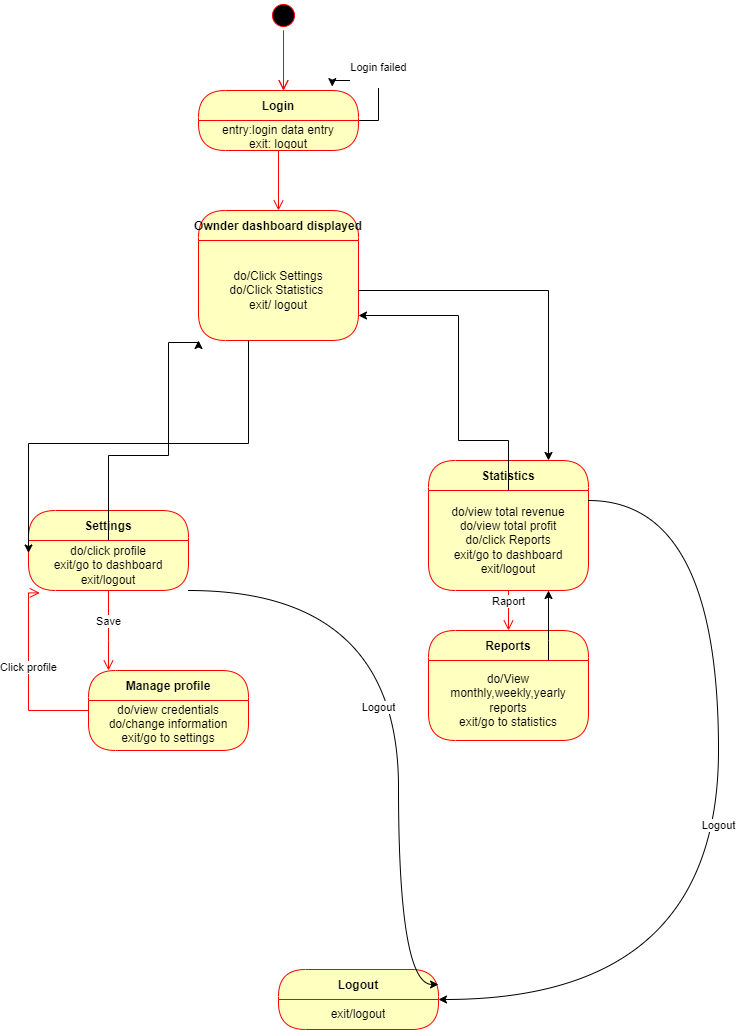

The diagram above was exported from draw.io. Its source (the exported page's mxGraphModel, read from the mxfile embedded in the PNG):
<mxGraphModel dx="1034" dy="378" grid="1" gridSize="10" guides="1" tooltips="1" connect="1" arrows="1" fold="1" page="1" pageScale="1" pageWidth="827" pageHeight="1169" math="0" shadow="0">
  <root>
    <mxCell id="0" />
    <mxCell id="1" parent="0" />
    <mxCell id="4ApEoR1PjA5gBYz4LWLw-1" value="" style="edgeStyle=orthogonalEdgeStyle;html=1;verticalAlign=bottom;endArrow=open;endSize=8;strokeColor=#ff0000;rounded=0;" parent="1" edge="1">
      <mxGeometry relative="1" as="geometry">
        <mxPoint x="365" y="170" as="targetPoint" />
        <mxPoint x="365" y="110" as="sourcePoint" />
      </mxGeometry>
    </mxCell>
    <mxCell id="4ApEoR1PjA5gBYz4LWLw-2" value="Login failed&lt;div&gt;&lt;br&gt;&lt;/div&gt;" style="edgeStyle=orthogonalEdgeStyle;rounded=0;orthogonalLoop=1;jettySize=auto;html=1;entryX=0.836;entryY=-0.065;entryDx=0;entryDy=0;entryPerimeter=0;" parent="1" source="4ApEoR1PjA5gBYz4LWLw-3" target="4ApEoR1PjA5gBYz4LWLw-3" edge="1">
      <mxGeometry relative="1" as="geometry">
        <mxPoint x="450" y="160" as="targetPoint" />
        <Array as="points">
          <mxPoint x="460" y="200" />
          <mxPoint x="460" y="150" />
          <mxPoint x="451" y="150" />
          <mxPoint x="451" y="160" />
          <mxPoint x="414" y="160" />
        </Array>
      </mxGeometry>
    </mxCell>
    <mxCell id="4ApEoR1PjA5gBYz4LWLw-3" value="Login" style="swimlane;fontStyle=1;align=center;verticalAlign=middle;childLayout=stackLayout;horizontal=1;startSize=30;horizontalStack=0;resizeParent=0;resizeLast=1;container=0;fontColor=#000000;collapsible=0;rounded=1;arcSize=30;strokeColor=#ff0000;fillColor=#ffffc0;swimlaneFillColor=#ffffc0;dropTarget=0;" parent="1" vertex="1">
      <mxGeometry x="280" y="170" width="160" height="60" as="geometry" />
    </mxCell>
    <mxCell id="4ApEoR1PjA5gBYz4LWLw-4" value="entry:login data entry&lt;div&gt;exit: logout&lt;/div&gt;" style="text;html=1;strokeColor=none;fillColor=none;align=center;verticalAlign=middle;spacingLeft=4;spacingRight=4;whiteSpace=wrap;overflow=hidden;rotatable=0;fontColor=#000000;" parent="4ApEoR1PjA5gBYz4LWLw-3" vertex="1">
      <mxGeometry y="30" width="160" height="30" as="geometry" />
    </mxCell>
    <mxCell id="4ApEoR1PjA5gBYz4LWLw-5" value="" style="edgeStyle=orthogonalEdgeStyle;html=1;verticalAlign=bottom;endArrow=open;endSize=8;strokeColor=#ff0000;rounded=0;entryX=0.5;entryY=0;entryDx=0;entryDy=0;" parent="1" source="4ApEoR1PjA5gBYz4LWLw-3" target="4ApEoR1PjA5gBYz4LWLw-6" edge="1">
      <mxGeometry relative="1" as="geometry">
        <mxPoint x="370" y="290" as="targetPoint" />
      </mxGeometry>
    </mxCell>
    <mxCell id="4ApEoR1PjA5gBYz4LWLw-6" value="Ownder dashboard displayed" style="swimlane;fontStyle=1;align=center;verticalAlign=middle;childLayout=stackLayout;horizontal=1;startSize=30;horizontalStack=0;resizeParent=0;resizeLast=1;container=0;fontColor=#000000;collapsible=0;rounded=1;arcSize=30;strokeColor=#ff0000;fillColor=#ffffc0;swimlaneFillColor=#ffffc0;dropTarget=0;" parent="1" vertex="1">
      <mxGeometry x="280" y="290" width="160" height="130" as="geometry" />
    </mxCell>
    <mxCell id="4ApEoR1PjA5gBYz4LWLw-7" value="do/Click Settings&lt;div&gt;do/Click Statistics&amp;nbsp;&lt;/div&gt;&lt;div&gt;exit/ logout&lt;/div&gt;" style="text;html=1;strokeColor=none;fillColor=none;align=center;verticalAlign=middle;spacingLeft=4;spacingRight=4;whiteSpace=wrap;overflow=hidden;rotatable=0;fontColor=#000000;" parent="4ApEoR1PjA5gBYz4LWLw-6" vertex="1">
      <mxGeometry y="30" width="160" height="100" as="geometry" />
    </mxCell>
    <mxCell id="4ApEoR1PjA5gBYz4LWLw-24" value="Statistics" style="swimlane;fontStyle=1;align=center;verticalAlign=middle;childLayout=stackLayout;horizontal=1;startSize=30;horizontalStack=0;resizeParent=0;resizeLast=1;container=0;fontColor=#000000;collapsible=0;rounded=1;arcSize=30;strokeColor=#ff0000;fillColor=#ffffc0;swimlaneFillColor=#ffffc0;dropTarget=0;" parent="1" vertex="1">
      <mxGeometry x="510" y="540" width="160" height="130" as="geometry" />
    </mxCell>
    <mxCell id="4ApEoR1PjA5gBYz4LWLw-25" value="do/view total revenue&lt;div&gt;do/view total profit&lt;/div&gt;&lt;div&gt;do/click Reports&lt;/div&gt;&lt;div&gt;exit/go to dashboard&lt;/div&gt;&lt;div&gt;exit/logout&lt;/div&gt;" style="text;html=1;strokeColor=none;fillColor=none;align=center;verticalAlign=middle;spacingLeft=4;spacingRight=4;whiteSpace=wrap;overflow=hidden;rotatable=0;fontColor=#000000;" parent="4ApEoR1PjA5gBYz4LWLw-24" vertex="1">
      <mxGeometry y="30" width="160" height="100" as="geometry" />
    </mxCell>
    <mxCell id="4ApEoR1PjA5gBYz4LWLw-26" value="Raport" style="edgeStyle=orthogonalEdgeStyle;html=1;verticalAlign=bottom;endArrow=open;endSize=8;strokeColor=#ff0000;rounded=0;" parent="1" source="4ApEoR1PjA5gBYz4LWLw-24" edge="1">
      <mxGeometry relative="1" as="geometry">
        <mxPoint x="590" y="710" as="targetPoint" />
      </mxGeometry>
    </mxCell>
    <mxCell id="4ApEoR1PjA5gBYz4LWLw-27" value="Reports" style="swimlane;fontStyle=1;align=center;verticalAlign=middle;childLayout=stackLayout;horizontal=1;startSize=30;horizontalStack=0;resizeParent=0;resizeLast=1;container=0;fontColor=#000000;collapsible=0;rounded=1;arcSize=30;strokeColor=#ff0000;fillColor=#ffffc0;swimlaneFillColor=#ffffc0;dropTarget=0;" parent="1" vertex="1">
      <mxGeometry x="510" y="710" width="160" height="110" as="geometry" />
    </mxCell>
    <mxCell id="4ApEoR1PjA5gBYz4LWLw-28" value="do/View monthly,weekly,yearly reports&lt;div&gt;exit/go to statistics&lt;/div&gt;" style="text;html=1;strokeColor=none;fillColor=none;align=center;verticalAlign=middle;spacingLeft=4;spacingRight=4;whiteSpace=wrap;overflow=hidden;rotatable=0;fontColor=#000000;" parent="4ApEoR1PjA5gBYz4LWLw-27" vertex="1">
      <mxGeometry y="30" width="160" height="80" as="geometry" />
    </mxCell>
    <mxCell id="4ApEoR1PjA5gBYz4LWLw-30" style="edgeStyle=orthogonalEdgeStyle;rounded=0;orthogonalLoop=1;jettySize=auto;html=1;entryX=0.75;entryY=1;entryDx=0;entryDy=0;" parent="1" source="4ApEoR1PjA5gBYz4LWLw-28" target="4ApEoR1PjA5gBYz4LWLw-25" edge="1">
      <mxGeometry relative="1" as="geometry">
        <Array as="points">
          <mxPoint x="630" y="720" />
          <mxPoint x="630" y="720" />
        </Array>
      </mxGeometry>
    </mxCell>
    <mxCell id="4ApEoR1PjA5gBYz4LWLw-31" style="edgeStyle=orthogonalEdgeStyle;rounded=0;orthogonalLoop=1;jettySize=auto;html=1;" parent="1" source="4ApEoR1PjA5gBYz4LWLw-7" target="4ApEoR1PjA5gBYz4LWLw-24" edge="1">
      <mxGeometry relative="1" as="geometry">
        <Array as="points">
          <mxPoint x="630" y="370" />
        </Array>
      </mxGeometry>
    </mxCell>
    <mxCell id="4ApEoR1PjA5gBYz4LWLw-32" style="edgeStyle=orthogonalEdgeStyle;rounded=0;orthogonalLoop=1;jettySize=auto;html=1;entryX=1;entryY=0.75;entryDx=0;entryDy=0;" parent="1" source="4ApEoR1PjA5gBYz4LWLw-25" target="4ApEoR1PjA5gBYz4LWLw-7" edge="1">
      <mxGeometry relative="1" as="geometry">
        <Array as="points">
          <mxPoint x="590" y="520" />
          <mxPoint x="540" y="520" />
          <mxPoint x="540" y="395" />
        </Array>
      </mxGeometry>
    </mxCell>
    <mxCell id="4ApEoR1PjA5gBYz4LWLw-33" value="Settings" style="swimlane;fontStyle=1;align=center;verticalAlign=middle;childLayout=stackLayout;horizontal=1;startSize=30;horizontalStack=0;resizeParent=0;resizeLast=1;container=0;fontColor=#000000;collapsible=0;rounded=1;arcSize=30;strokeColor=#ff0000;fillColor=#ffffc0;swimlaneFillColor=#ffffc0;dropTarget=0;" parent="1" vertex="1">
      <mxGeometry x="110" y="590" width="160" height="80" as="geometry" />
    </mxCell>
    <mxCell id="4ApEoR1PjA5gBYz4LWLw-34" value="do/click profile&lt;div&gt;exit/go to dashboard&lt;/div&gt;&lt;div&gt;exit/logout&lt;/div&gt;" style="text;html=1;strokeColor=none;fillColor=none;align=center;verticalAlign=middle;spacingLeft=4;spacingRight=4;whiteSpace=wrap;overflow=hidden;rotatable=0;fontColor=#000000;" parent="4ApEoR1PjA5gBYz4LWLw-33" vertex="1">
      <mxGeometry y="30" width="160" height="50" as="geometry" />
    </mxCell>
    <mxCell id="4ApEoR1PjA5gBYz4LWLw-35" value="Save" style="edgeStyle=orthogonalEdgeStyle;html=1;verticalAlign=bottom;endArrow=open;endSize=8;strokeColor=#ff0000;rounded=0;" parent="1" source="4ApEoR1PjA5gBYz4LWLw-33" target="4ApEoR1PjA5gBYz4LWLw-36" edge="1">
      <mxGeometry relative="1" as="geometry">
        <mxPoint x="190" y="710" as="targetPoint" />
        <Array as="points">
          <mxPoint x="190" y="720" />
          <mxPoint x="190" y="720" />
        </Array>
      </mxGeometry>
    </mxCell>
    <mxCell id="4ApEoR1PjA5gBYz4LWLw-36" value="Manage profile" style="swimlane;fontStyle=1;align=center;verticalAlign=middle;childLayout=stackLayout;horizontal=1;startSize=30;horizontalStack=0;resizeParent=0;resizeLast=1;container=0;fontColor=#000000;collapsible=0;rounded=1;arcSize=30;strokeColor=#ff0000;fillColor=#ffffc0;swimlaneFillColor=#ffffc0;dropTarget=0;" parent="1" vertex="1">
      <mxGeometry x="170" y="750" width="160" height="80" as="geometry" />
    </mxCell>
    <mxCell id="4ApEoR1PjA5gBYz4LWLw-37" value="do/view credentials&lt;div&gt;do/change information&lt;/div&gt;&lt;div&gt;exit/go to settings&lt;br&gt;&lt;div&gt;&lt;br&gt;&lt;/div&gt;&lt;/div&gt;" style="text;html=1;strokeColor=none;fillColor=none;align=center;verticalAlign=middle;spacingLeft=4;spacingRight=4;whiteSpace=wrap;overflow=hidden;rotatable=0;fontColor=#000000;" parent="4ApEoR1PjA5gBYz4LWLw-36" vertex="1">
      <mxGeometry y="30" width="160" height="50" as="geometry" />
    </mxCell>
    <mxCell id="4ApEoR1PjA5gBYz4LWLw-38" value="Click profile" style="edgeStyle=orthogonalEdgeStyle;html=1;verticalAlign=bottom;endArrow=open;endSize=8;strokeColor=#ff0000;rounded=0;entryX=0.071;entryY=1.048;entryDx=0;entryDy=0;entryPerimeter=0;" parent="1" source="4ApEoR1PjA5gBYz4LWLw-36" target="4ApEoR1PjA5gBYz4LWLw-34" edge="1">
      <mxGeometry relative="1" as="geometry">
        <mxPoint x="20" y="690" as="targetPoint" />
        <Array as="points">
          <mxPoint x="110" y="672" />
        </Array>
      </mxGeometry>
    </mxCell>
    <mxCell id="4ApEoR1PjA5gBYz4LWLw-39" style="edgeStyle=orthogonalEdgeStyle;rounded=0;orthogonalLoop=1;jettySize=auto;html=1;entryX=0;entryY=0.25;entryDx=0;entryDy=0;" parent="1" source="4ApEoR1PjA5gBYz4LWLw-7" target="4ApEoR1PjA5gBYz4LWLw-34" edge="1">
      <mxGeometry relative="1" as="geometry">
        <Array as="points">
          <mxPoint x="330" y="523" />
          <mxPoint x="110" y="523" />
        </Array>
      </mxGeometry>
    </mxCell>
    <mxCell id="4ApEoR1PjA5gBYz4LWLw-40" style="edgeStyle=orthogonalEdgeStyle;rounded=0;orthogonalLoop=1;jettySize=auto;html=1;entryX=0;entryY=1;entryDx=0;entryDy=0;" parent="1" source="4ApEoR1PjA5gBYz4LWLw-34" target="4ApEoR1PjA5gBYz4LWLw-7" edge="1">
      <mxGeometry relative="1" as="geometry">
        <Array as="points">
          <mxPoint x="190" y="535" />
          <mxPoint x="250" y="535" />
          <mxPoint x="250" y="422" />
          <mxPoint x="280" y="422" />
        </Array>
      </mxGeometry>
    </mxCell>
    <mxCell id="4ApEoR1PjA5gBYz4LWLw-49" value="Logout" style="swimlane;fontStyle=1;align=center;verticalAlign=middle;childLayout=stackLayout;horizontal=1;startSize=30;horizontalStack=0;resizeParent=0;resizeLast=1;container=0;fontColor=#000000;collapsible=0;rounded=1;arcSize=30;strokeColor=#ff0000;fillColor=#ffffc0;swimlaneFillColor=#ffffc0;dropTarget=0;" parent="1" vertex="1">
      <mxGeometry x="360" y="1049" width="160" height="60" as="geometry" />
    </mxCell>
    <mxCell id="4ApEoR1PjA5gBYz4LWLw-50" value="exit/logout" style="text;html=1;strokeColor=none;fillColor=none;align=center;verticalAlign=middle;spacingLeft=4;spacingRight=4;whiteSpace=wrap;overflow=hidden;rotatable=0;fontColor=#000000;" parent="4ApEoR1PjA5gBYz4LWLw-49" vertex="1">
      <mxGeometry y="30" width="160" height="30" as="geometry" />
    </mxCell>
    <mxCell id="4ApEoR1PjA5gBYz4LWLw-52" value="Logout" style="edgeStyle=orthogonalEdgeStyle;rounded=0;orthogonalLoop=1;jettySize=auto;html=1;entryX=1;entryY=0;entryDx=0;entryDy=0;curved=1;" parent="1" source="4ApEoR1PjA5gBYz4LWLw-25" target="4ApEoR1PjA5gBYz4LWLw-50" edge="1">
      <mxGeometry relative="1" as="geometry">
        <Array as="points">
          <mxPoint x="800" y="580" />
          <mxPoint x="800" y="1079" />
        </Array>
      </mxGeometry>
    </mxCell>
    <mxCell id="4ApEoR1PjA5gBYz4LWLw-53" value="Logout" style="edgeStyle=orthogonalEdgeStyle;rounded=0;orthogonalLoop=1;jettySize=auto;html=1;entryX=1;entryY=0.25;entryDx=0;entryDy=0;curved=1;" parent="1" source="4ApEoR1PjA5gBYz4LWLw-34" target="4ApEoR1PjA5gBYz4LWLw-49" edge="1">
      <mxGeometry x="0.0142" y="-20" relative="1" as="geometry">
        <Array as="points">
          <mxPoint x="480" y="670" />
          <mxPoint x="480" y="1064" />
        </Array>
        <mxPoint as="offset" />
      </mxGeometry>
    </mxCell>
    <mxCell id="4ApEoR1PjA5gBYz4LWLw-55" value="" style="ellipse;html=1;shape=startState;fillColor=#000000;strokeColor=#ff0000;" parent="1" vertex="1">
      <mxGeometry x="350" y="80" width="30" height="30" as="geometry" />
    </mxCell>
    <mxCell id="4ApEoR1PjA5gBYz4LWLw-56" value="" style="edgeStyle=orthogonalEdgeStyle;html=1;verticalAlign=bottom;endArrow=open;endSize=8;strokeColor=#ff0000;rounded=0;" parent="1" source="4ApEoR1PjA5gBYz4LWLw-55" edge="1">
      <mxGeometry relative="1" as="geometry">
        <mxPoint x="365" y="170" as="targetPoint" />
      </mxGeometry>
    </mxCell>
  </root>
</mxGraphModel>